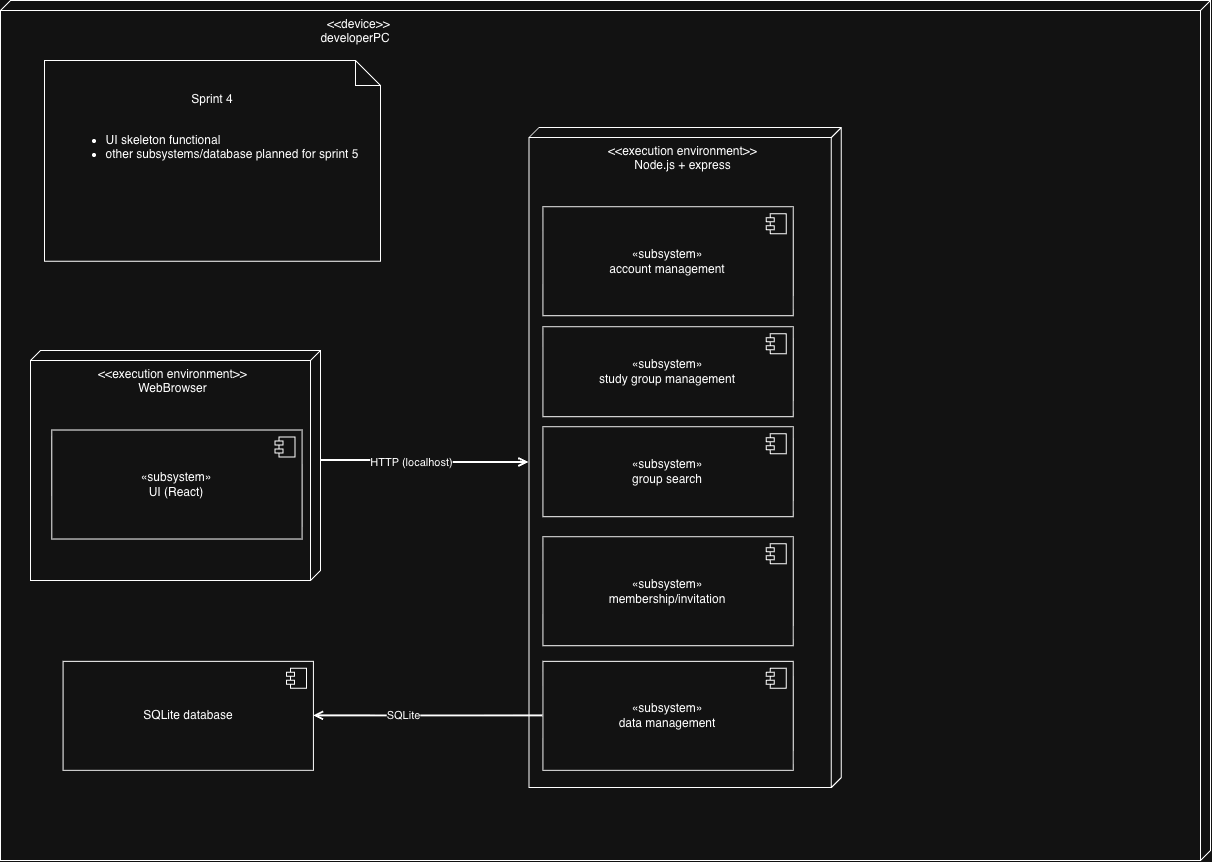

The diagram above was exported from draw.io. Its source (the exported page's mxGraphModel, read from the mxfile embedded in the PNG):
<mxGraphModel dx="2267" dy="2473" grid="1" gridSize="10" guides="1" tooltips="1" connect="1" arrows="1" fold="1" page="1" pageScale="1" pageWidth="850" pageHeight="1100" math="0" shadow="0">
  <root>
    <mxCell id="0" />
    <mxCell id="1" parent="0" />
    <mxCell id="pivJiO-ATqgxYWS4xZnE-2" parent="1" style="verticalAlign=top;align=left;shape=cube;size=10;direction=south;fontStyle=0;html=1;boundedLbl=1;spacingLeft=5;whiteSpace=wrap;" value="&lt;span style=&quot;white-space: pre;&quot;&gt;&#09;&lt;/span&gt;&lt;span style=&quot;white-space: pre;&quot;&gt;&#09;&lt;/span&gt;&lt;span style=&quot;white-space: pre;&quot;&gt;&#09;&lt;/span&gt;&lt;span style=&quot;white-space: pre;&quot;&gt;&#09;&lt;/span&gt;&lt;span style=&quot;white-space: pre;&quot;&gt;&#09;&lt;/span&gt;&lt;span style=&quot;white-space: pre;&quot;&gt;&#09;&lt;/span&gt;&lt;span style=&quot;white-space: pre;&quot;&gt;&#09;&lt;/span&gt;&lt;span style=&quot;white-space: pre;&quot;&gt;&#09;&lt;/span&gt;&lt;span style=&quot;white-space: pre;&quot;&gt;&#09;&lt;/span&gt;&lt;span style=&quot;white-space: pre;&quot;&gt;&#09;&lt;/span&gt;&lt;span style=&quot;white-space: pre;&quot;&gt;&#09;&lt;/span&gt;&lt;span style=&quot;white-space: pre;&quot;&gt;&#09;&lt;/span&gt;&amp;lt;&amp;lt;device&amp;gt;&amp;gt;&lt;br&gt;&lt;span style=&quot;white-space: pre;&quot;&gt;&#09;&lt;/span&gt;&lt;span style=&quot;white-space: pre;&quot;&gt;&#09;&lt;/span&gt;&lt;span style=&quot;white-space: pre;&quot;&gt;&#09;&lt;/span&gt;&lt;span style=&quot;white-space: pre;&quot;&gt;&#09;&lt;/span&gt;&lt;span style=&quot;white-space: pre;&quot;&gt;&#09;&lt;/span&gt;&lt;span style=&quot;white-space: pre;&quot;&gt;&#09;&lt;/span&gt;&lt;span style=&quot;white-space: pre;&quot;&gt;&#09;&lt;/span&gt;&lt;span style=&quot;white-space: pre;&quot;&gt;&#09;&lt;/span&gt;&lt;span style=&quot;white-space: pre;&quot;&gt;&#09;&lt;/span&gt;&lt;span style=&quot;white-space: pre;&quot;&gt;&#09;&lt;/span&gt;&lt;span style=&quot;white-space: pre;&quot;&gt;&#09;&lt;/span&gt;&amp;nbsp; &amp;nbsp; &amp;nbsp; developerPC" vertex="1">
      <mxGeometry height="860" width="1210" x="-770" y="-130" as="geometry" />
    </mxCell>
    <mxCell id="pivJiO-ATqgxYWS4xZnE-3" parent="pivJiO-ATqgxYWS4xZnE-2" style="verticalAlign=top;align=center;shape=cube;size=10;direction=south;html=1;boundedLbl=1;spacingLeft=5;whiteSpace=wrap;" value="&amp;lt;&amp;lt;execution environment&amp;gt;&amp;gt;&lt;div&gt;WebBrowser&lt;/div&gt;" vertex="1">
      <mxGeometry height="230" relative="1" width="290" as="geometry">
        <mxPoint x="30" y="350" as="offset" />
      </mxGeometry>
    </mxCell>
    <mxCell id="pivJiO-ATqgxYWS4xZnE-4" parent="pivJiO-ATqgxYWS4xZnE-2" style="verticalAlign=top;align=center;shape=cube;size=10;direction=south;html=1;boundedLbl=1;spacingLeft=5;whiteSpace=wrap;" value="&amp;lt;&amp;lt;execution environment&amp;gt;&amp;gt;&lt;div&gt;Node.js + express&lt;/div&gt;" vertex="1">
      <mxGeometry height="660" width="312.34406779661015" x="528.5033898305085" y="127" as="geometry" />
    </mxCell>
    <mxCell id="pivJiO-ATqgxYWS4xZnE-5" parent="pivJiO-ATqgxYWS4xZnE-2" style="html=1;dropTarget=0;whiteSpace=wrap;" value="«subsystem»&lt;br&gt;&lt;div&gt;UI (React)&lt;/div&gt;" vertex="1">
      <mxGeometry height="109.01408450704224" width="250.34482758620686" x="51.26682544321059" y="429.509014084507" as="geometry" />
    </mxCell>
    <mxCell id="pivJiO-ATqgxYWS4xZnE-6" parent="pivJiO-ATqgxYWS4xZnE-5" style="shape=module;jettyWidth=8;jettyHeight=4;" value="" vertex="1">
      <mxGeometry height="20" relative="1" width="20" x="1" as="geometry">
        <mxPoint x="-27" y="7" as="offset" />
      </mxGeometry>
    </mxCell>
    <mxCell id="pivJiO-ATqgxYWS4xZnE-7" parent="pivJiO-ATqgxYWS4xZnE-2" style="html=1;dropTarget=0;whiteSpace=wrap;" value="«subsystem»&lt;br&gt;&lt;div&gt;account management&lt;/div&gt;" vertex="1">
      <mxGeometry height="109.01408450704224" width="250.34482758620686" x="542.4137931034483" y="206.20422535211264" as="geometry" />
    </mxCell>
    <mxCell id="pivJiO-ATqgxYWS4xZnE-8" parent="pivJiO-ATqgxYWS4xZnE-7" style="shape=module;jettyWidth=8;jettyHeight=4;" value="" vertex="1">
      <mxGeometry height="20" relative="1" width="20" x="1" as="geometry">
        <mxPoint x="-27" y="7" as="offset" />
      </mxGeometry>
    </mxCell>
    <mxCell id="pivJiO-ATqgxYWS4xZnE-13" parent="pivJiO-ATqgxYWS4xZnE-2" style="html=1;dropTarget=0;whiteSpace=wrap;" value="«subsystem»&lt;br&gt;&lt;div&gt;membership/invitation&lt;/div&gt;" vertex="1">
      <mxGeometry height="109.01408450704224" width="250.34482758620686" x="542.4137931034483" y="536.1952112676057" as="geometry" />
    </mxCell>
    <mxCell id="pivJiO-ATqgxYWS4xZnE-14" parent="pivJiO-ATqgxYWS4xZnE-13" style="shape=module;jettyWidth=8;jettyHeight=4;" value="" vertex="1">
      <mxGeometry height="20" relative="1" width="20" x="1" as="geometry">
        <mxPoint x="-27" y="7" as="offset" />
      </mxGeometry>
    </mxCell>
    <mxCell id="pivJiO-ATqgxYWS4xZnE-9" parent="pivJiO-ATqgxYWS4xZnE-2" style="html=1;dropTarget=0;whiteSpace=wrap;" value="«subsystem»&lt;br&gt;&lt;div&gt;study group management&lt;/div&gt;" vertex="1">
      <mxGeometry height="90" width="250.34482758620686" x="542.4137931034483" y="326.2" as="geometry" />
    </mxCell>
    <mxCell id="pivJiO-ATqgxYWS4xZnE-10" parent="pivJiO-ATqgxYWS4xZnE-9" style="shape=module;jettyWidth=8;jettyHeight=4;" value="" vertex="1">
      <mxGeometry height="20" relative="1" width="20" x="1" as="geometry">
        <mxPoint x="-27" y="7" as="offset" />
      </mxGeometry>
    </mxCell>
    <mxCell id="pivJiO-ATqgxYWS4xZnE-11" parent="pivJiO-ATqgxYWS4xZnE-2" style="html=1;dropTarget=0;whiteSpace=wrap;" value="«subsystem»&lt;br&gt;&lt;div&gt;group search&lt;/div&gt;" vertex="1">
      <mxGeometry height="90" width="250.34482758620686" x="542.4137931034483" y="426.2" as="geometry" />
    </mxCell>
    <mxCell id="pivJiO-ATqgxYWS4xZnE-12" parent="pivJiO-ATqgxYWS4xZnE-11" style="shape=module;jettyWidth=8;jettyHeight=4;" value="" vertex="1">
      <mxGeometry height="20" relative="1" width="20" x="1" as="geometry">
        <mxPoint x="-27" y="7" as="offset" />
      </mxGeometry>
    </mxCell>
    <mxCell id="pivJiO-ATqgxYWS4xZnE-25" edge="1" parent="pivJiO-ATqgxYWS4xZnE-2" source="pivJiO-ATqgxYWS4xZnE-16" style="edgeStyle=orthogonalEdgeStyle;rounded=0;orthogonalLoop=1;jettySize=auto;html=1;exitX=0;exitY=0.5;exitDx=0;exitDy=0;entryX=1;entryY=0.5;entryDx=0;entryDy=0;defaultLabelBackgroundColor=page;strokeWidth=2;endArrow=open;endFill=0;" target="pivJiO-ATqgxYWS4xZnE-18">
      <mxGeometry relative="1" as="geometry" />
    </mxCell>
    <mxCell id="pivJiO-ATqgxYWS4xZnE-26" connectable="0" parent="pivJiO-ATqgxYWS4xZnE-25" style="edgeLabel;html=1;align=center;verticalAlign=middle;resizable=0;points=[];inheritText=1;defaultLabelBackgroundColor=page;" value="SQLite" vertex="1">
      <mxGeometry relative="1" x="0.2182" y="-1" as="geometry">
        <mxPoint as="offset" />
      </mxGeometry>
    </mxCell>
    <mxCell id="pivJiO-ATqgxYWS4xZnE-16" parent="pivJiO-ATqgxYWS4xZnE-2" style="html=1;dropTarget=0;whiteSpace=wrap;" value="«subsystem»&lt;br&gt;&lt;div&gt;data management&lt;/div&gt;" vertex="1">
      <mxGeometry height="109.01408450704224" width="250.34482758620686" x="542.4146181570231" y="660.8499999999999" as="geometry" />
    </mxCell>
    <mxCell id="pivJiO-ATqgxYWS4xZnE-17" parent="pivJiO-ATqgxYWS4xZnE-16" style="shape=module;jettyWidth=8;jettyHeight=4;" value="" vertex="1">
      <mxGeometry height="20" relative="1" width="20" x="1" as="geometry">
        <mxPoint x="-27" y="7" as="offset" />
      </mxGeometry>
    </mxCell>
    <mxCell id="pivJiO-ATqgxYWS4xZnE-18" parent="pivJiO-ATqgxYWS4xZnE-2" style="html=1;dropTarget=0;whiteSpace=wrap;" value="SQLite database" vertex="1">
      <mxGeometry height="109.01408450704224" width="250.34482758620686" x="62.582729885057454" y="660.85" as="geometry" />
    </mxCell>
    <mxCell id="pivJiO-ATqgxYWS4xZnE-19" parent="pivJiO-ATqgxYWS4xZnE-18" style="shape=module;jettyWidth=8;jettyHeight=4;" value="" vertex="1">
      <mxGeometry height="20" relative="1" width="20" x="1" as="geometry">
        <mxPoint x="-27" y="7" as="offset" />
      </mxGeometry>
    </mxCell>
    <mxCell id="pivJiO-ATqgxYWS4xZnE-20" edge="1" parent="pivJiO-ATqgxYWS4xZnE-2" source="pivJiO-ATqgxYWS4xZnE-3" style="edgeStyle=orthogonalEdgeStyle;rounded=0;orthogonalLoop=1;jettySize=auto;html=1;exitX=0.5;exitY=0;exitDx=-5;exitDy=0;exitPerimeter=0;entryX=0.5;entryY=1;entryDx=5;entryDy=0;entryPerimeter=0;defaultLabelBackgroundColor=page;endArrow=open;endFill=0;strokeWidth=2;" target="pivJiO-ATqgxYWS4xZnE-4">
      <mxGeometry relative="1" x="0.0026" as="geometry" />
    </mxCell>
    <mxCell id="pivJiO-ATqgxYWS4xZnE-24" connectable="0" parent="pivJiO-ATqgxYWS4xZnE-20" style="edgeLabel;html=1;align=center;verticalAlign=middle;resizable=0;points=[];inheritText=1;defaultLabelBackgroundColor=page;" value="HTTP (localhost)" vertex="1">
      <mxGeometry relative="1" x="-0.146" y="-1" as="geometry">
        <mxPoint as="offset" />
      </mxGeometry>
    </mxCell>
    <mxCell id="pivJiO-ATqgxYWS4xZnE-28" parent="pivJiO-ATqgxYWS4xZnE-2" style="shape=note2;boundedLbl=1;whiteSpace=wrap;html=1;size=25;verticalAlign=top;align=center;" value="Sprint 4&lt;div&gt;&lt;br&gt;&lt;/div&gt;&lt;div style=&quot;text-align: left;&quot;&gt;&lt;ul&gt;&lt;li&gt;UI skeleton functional&lt;/li&gt;&lt;li&gt;other subsystems/database planned for sprint 5&lt;/li&gt;&lt;/ul&gt;&lt;/div&gt;" vertex="1">
      <mxGeometry height="200.71" width="335.95" x="44.05" y="60" as="geometry" />
    </mxCell>
  </root>
</mxGraphModel>